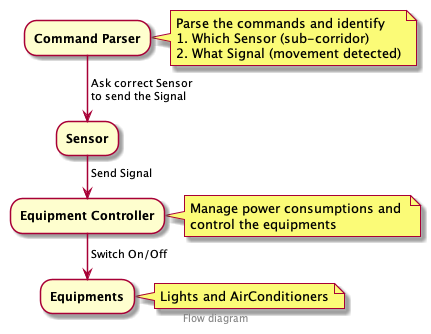

The diagram above was rendered by PlantUML. Its source (embedded in the PNG):
@startuml
:**Command Parser**;
note right
Parse the commands and identify
1. Which Sensor (sub-corridor)
2. What Signal (movement detected)
end note
-> Ask correct Sensor 
to send the Signal;
:**Sensor**;
-> Send Signal;
:**Equipment Controller**;
note right
Manage power consumptions and 
control the equipments
end note
-> Switch On/Off;
:**Equipments**;
note right
Lights and AirConditioners
end note

center footer Flow diagram
@enduml